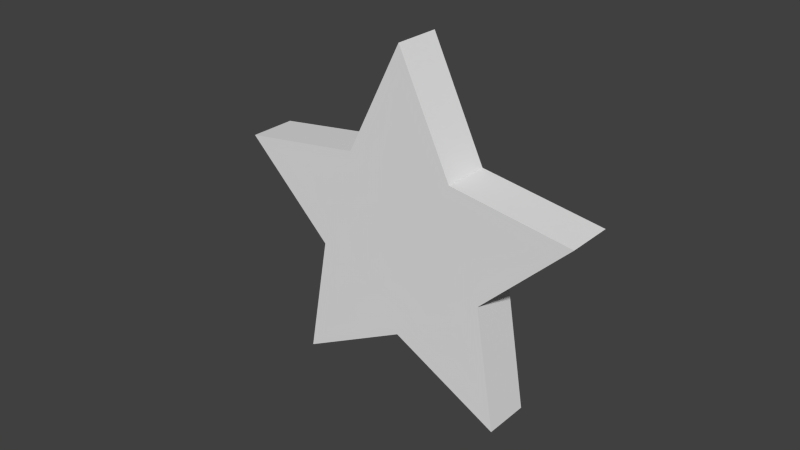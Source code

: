 # Source: Star.blend  (saved by Blender 2.72.0; exported with 4.5.12 LTS)
import bpy
from mathutils import Matrix  # noqa: F401  (used for matrix-valued properties, if any)

bpy.ops.wm.read_factory_settings(use_empty=True)
scene = bpy.context.scene
scene.name = 'Scene'

# ---- collections
col_collection_1 = bpy.data.collections.new('Collection 1'); scene.collection.children.link(col_collection_1)

# ---- world
world_world = bpy.data.worlds.new('World'); scene.world = world_world
world_world.color = (0.05088, 0.05088, 0.05088)
world_world.use_sun_shadow = False
world_world.sun_shadow_jitter_overblur = 0.0
world_world.cycles.sampling_method = 'MANUAL'
world_world.cycles.sample_map_resolution = 256

# ---- meshes
me_star = bpy.data.meshes.new('Star')
me_star.from_pydata([(0.0, 0.0, 0.25), (0.0, 0.0, -0.25), (0.5, 0.0, 0.25), (0.5, 0.0, -0.25), (0.809, 0.5878, 0.25), (0.809, 0.5878, -0.25), (0.1545, 0.4755, 0.25), (0.1545, 0.4755, -0.25), (-0.309, 0.9511, 0.25), (-0.309, 0.9511, -0.25), (-0.4045, 0.2939, 0.25), (-0.4045, 0.2939, -0.25), (-1.0, 8.742e-08, 0.25), (-1.0, 8.742e-08, -0.25), (-0.4045, -0.2939, 0.25), (-0.4045, -0.2939, -0.25), (-0.309, -0.9511, 0.25), (-0.309, -0.9511, -0.25), (0.1545, -0.4755, 0.25), (0.1545, -0.4755, -0.25), (0.809, -0.5878, 0.25), (0.809, -0.5878, -0.25)], [], [(2, 0, 20), (0, 2, 4), (0, 4, 6), (0, 6, 8), (0, 8, 10), (0, 10, 12), (0, 12, 14), (0, 14, 16), (0, 16, 18), (0, 18, 20), (3, 2, 20, 21), (2, 3, 5, 4), (4, 5, 7, 6), (6, 7, 9, 8), (8, 9, 11, 10), (10, 11, 13, 12), (12, 13, 15, 14), (14, 15, 17, 16), (16, 17, 19, 18), (18, 19, 21, 20), (1, 3, 21), (3, 1, 5), (5, 1, 7), (7, 1, 9), (9, 1, 11), (11, 1, 13), (13, 1, 15), (15, 1, 17), (17, 1, 19), (19, 1, 21)])
me_star.use_remesh_preserve_volume = False
me_star.use_remesh_preserve_attributes = False
me_star.use_mirror_vertex_groups = False
me_star.update()

# ---- objects
ob_star = bpy.data.objects.new('Star', me_star)

# ---- transforms, parenting, visibility, modifiers, constraints
ob_star.location = (0.0, 0.0, 0.0)
ob_star.rotation_euler = (-1.571, 0.3206, 4.461e-08)
ob_star.scale = (1.0, 1.0, 0.5063)
ob_star.lineart.crease_threshold = 0.0

# ---- collection membership
col_collection_1.objects.link(ob_star)

# ---- scene / render settings (as saved in the file)
scene.frame_start = 1; scene.frame_end = 250; scene.frame_set(1)
scene.render.engine = 'BLENDER_EEVEE_NEXT'
scene.render.resolution_percentage = 50
scene.render.dither_intensity = 0.0
scene.cycles.use_denoising = False
scene.cycles.samples = 10
scene.cycles.sampling_pattern = 'TABULATED_SOBOL'
scene.cycles.light_sampling_threshold = 0.0
scene.cycles.use_adaptive_sampling = False
scene.cycles.use_light_tree = False
scene.cycles.blur_glossy = 0.0
scene.cycles.pixel_filter_type = 'GAUSSIAN'
scene.cycles.sample_clamp_indirect = 0.0
scene.view_settings.view_transform = 'Standard'
bpy.context.view_layer.update()

# ---- added for rendering (the .blend has no active camera and no usable light): camera, sun
cam_auto = bpy.data.cameras.new('AutoCamera')
cam_auto.lens = 50.0
cam_auto.sensor_width = 36.0
cam_auto.clip_end = 1000.0
ob_auto_camera = bpy.data.objects.new('AutoCamera', cam_auto)
scene.collection.objects.link(ob_auto_camera)
ob_auto_camera.location = (2.98785, -3.69417, 2.49287)
ob_auto_camera.rotation_euler = (1.09748, -7.21219e-08, 0.694738)
scene.camera = ob_auto_camera
light_auto_sun = bpy.data.lights.new('AutoSun', 'SUN')
light_auto_sun.energy = 3.0
light_auto_sun.angle = 0.0523599
ob_auto_sun = bpy.data.objects.new('AutoSun', light_auto_sun)
scene.collection.objects.link(ob_auto_sun)
ob_auto_sun.rotation_euler = (0.872665, 0.174533, 0.523599)
bpy.context.view_layer.update()
